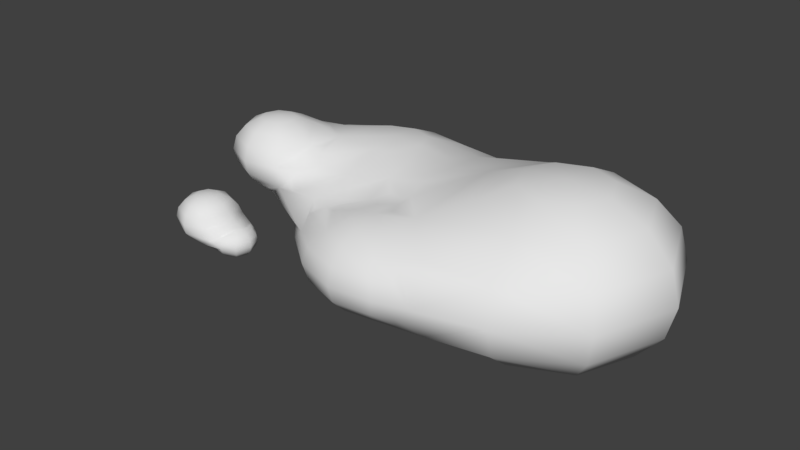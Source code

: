 # Source: cloud_02.blend  (saved by Blender 2.79.0; exported with 4.5.12 LTS)
import bpy
from mathutils import Matrix  # noqa: F401  (used for matrix-valued properties, if any)

bpy.ops.wm.read_factory_settings(use_empty=True)
scene = bpy.context.scene
scene.name = 'Scene'

# ---- collections
col_collection_1 = bpy.data.collections.new('Collection 1'); scene.collection.children.link(col_collection_1)

# ---- materials (node trees are filled in below, after node groups)
mat_clouds_001 = bpy.data.materials.new('clouds.001')
mat_clouds_001.alpha_threshold = 0.0
mat_clouds_001.use_transparent_shadow = False
mat_clouds_001.roughness = 0.5
mat_clouds_001.specular_intensity = 0.0

# ---- material node trees

# ---- world
world_world = bpy.data.worlds.new('World'); scene.world = world_world
world_world.color = (0.05088, 0.05088, 0.05088)
world_world.use_sun_shadow = False
world_world.sun_shadow_jitter_overblur = 0.0
world_world.cycles.sampling_method = 'MANUAL'

# ---- meshes
me_sphere_024 = bpy.data.meshes.new('Sphere.024')
me_sphere_024.from_pydata([(-11.36, -1.452, -3.196), (-11.07, -1.212, -2.234), (-10.98, -1.082, -2.345), (-10.9, -0.9922, -2.508), (-10.87, -0.9622, -2.702), (-10.92, -1.006, -2.9), (-11.03, -1.113, -3.066), (-11.18, -1.269, -3.173), (-11.01, -1.452, -2.232), (-10.86, -1.452, -2.342), (-10.73, -1.452, -2.507), (-10.68, -1.452, -2.703), (-10.74, -1.452, -2.899), (-10.89, -1.452, -3.066), (-11.11, -1.452, -3.173), (-11.07, -1.692, -2.234), (-10.98, -1.822, -2.345), (-10.9, -1.912, -2.508), (-10.87, -1.942, -2.702), (-10.92, -1.898, -2.9), (-11.03, -1.791, -3.066), (-11.18, -1.635, -3.173), (-11.25, -2.08, -2.362), (-11.24, -2.186, -2.517), (-11.27, -2.21, -2.697), (-11.34, -2.108, -2.905), (-11.36, -1.936, -3.067), (-11.36, -1.711, -3.173), (-11.81, -2.027, -2.941), (-11.7, -1.812, -3.076), (-11.55, -1.637, -3.174), (-11.87, -1.452, -3.088), (-11.62, -1.452, -3.176), (-11.81, -0.8769, -2.941), (-11.7, -1.093, -3.076), (-11.55, -1.267, -3.174), (-11.25, -0.8241, -2.362), (-11.24, -0.7185, -2.517), (-11.27, -0.694, -2.697), (-11.34, -0.7959, -2.905), (-11.36, -0.9688, -3.067), (-11.36, -1.193, -3.173), (-12.64, -1.045, -1.412), (-12.67, -1.452, -2.941), (-12.64, -1.452, -1.376), (-12.36, -1.164, -1.412), (-12.11, -0.9202, -1.58), (-11.95, -0.7531, -1.839), (-11.89, -0.6572, -2.136), (-11.97, -0.4951, -2.447), (-12.06, -0.5882, -2.687), (-12.39, -1.127, -2.936), (-12.24, -1.452, -1.412), (-11.89, -1.452, -1.579), (-11.65, -1.452, -1.828), (-11.5, -1.452, -2.077), (-12.36, -1.74, -1.412), (-12.11, -1.984, -1.58), (-11.95, -2.151, -1.839), (-11.89, -2.247, -2.136), (-11.97, -2.409, -2.447), (-12.06, -2.316, -2.687), (-12.39, -1.778, -2.936), (-12.64, -1.859, -1.412), (-12.64, -2.204, -1.581), (-12.64, -2.435, -1.842), (-12.65, -2.525, -2.149), (-12.65, -2.483, -2.457), (-12.64, -2.263, -2.714), (-12.66, -1.869, -2.896), (-12.93, -1.74, -1.412), (-13.18, -1.984, -1.581), (-13.34, -2.147, -1.842), (-13.4, -2.205, -2.151), (-13.34, -2.152, -2.459), (-13.18, -1.99, -2.72), (-12.94, -1.741, -2.891), (-13.05, -1.452, -1.412), (-13.4, -1.452, -1.581), (-13.63, -1.452, -1.842), (-13.71, -1.452, -2.151), (-13.63, -1.452, -2.459), (-13.4, -1.452, -2.721), (-13.06, -1.452, -2.891), (-12.93, -1.164, -1.412), (-13.18, -0.9204, -1.581), (-13.34, -0.7574, -1.842), (-13.4, -0.6996, -2.151), (-13.34, -0.7525, -2.459), (-13.18, -0.9144, -2.72), (-12.94, -1.164, -2.891), (-12.64, -0.7002, -1.581), (-12.64, -0.4691, -1.842), (-12.65, -0.3797, -2.149), (-12.65, -0.4209, -2.457), (-12.64, -0.6409, -2.714), (-12.66, -1.035, -2.896), (-9.067, -0.9213, 2.228), (-9.066, -1.452, 2.274), (-8.688, -1.078, 2.231), (-8.346, -0.7506, 2.036), (-8.534, -1.456, 2.229), (-8.06, -1.488, 2.024), (-7.586, -1.65, 1.743), (-8.691, -1.828, 2.227), (-8.371, -2.156, 2.01), (-8.144, -2.43, 1.678), (-8.09, -2.689, 1.253), (-8.117, -2.711, 0.894), (-9.066, -1.982, 2.227), (-9.066, -2.433, 2.008), (-9.066, -2.743, 1.669), (-9.075, -2.88, 1.264), (-9.08, -2.797, 0.8649), (-9.14, -2.522, 0.5048), (-9.175, -2.18, 0.2855), (-9.441, -1.827, 2.227), (-9.758, -2.145, 2.008), (-9.971, -2.358, 1.668), (-10.05, -2.435, 1.265), (-9.977, -2.365, 0.863), (-9.784, -2.167, 0.5208), (-9.53, -1.92, 0.2964), (-9.596, -1.452, 2.227), (-10.05, -1.452, 2.008), (-10.35, -1.451, 1.668), (-10.46, -1.45, 1.267), (-10.38, -1.458, 0.8631), (-10.1, -1.461, 0.5219), (-9.731, -1.448, 0.2982), (-9.441, -1.077, 2.227), (-9.762, -0.7576, 2.008), (-10.0, -0.5267, 1.671), (-10.14, -0.4298, 1.283), (-10.17, -0.5397, 0.8607), (-9.98, -0.7772, 0.5149), (-9.693, -0.9959, 0.3038), (-9.082, -0.4563, 2.012), (-9.203, -0.01644, 1.682), (-9.388, 0.2701, 1.36), (-4.059, -2.218, 1.188), (-4.027, -2.936, -1.565), (-4.027, -2.936, 1.188), (-3.435, -3.555, 1.092), (-3.057, -4.156, 0.7783), (-2.835, -4.547, 0.3384), (-2.678, -4.697, -0.1883), (-2.835, -4.547, -0.7151), (-3.057, -4.156, -1.155), (-3.435, -3.555, -1.469), (-3.983, -3.626, 1.091), (-3.984, -4.257, 0.7952), (-3.996, -4.697, 0.3417), (-3.998, -4.849, -0.1884), (-3.996, -4.697, -0.7184), (-3.984, -4.257, -1.172), (-3.983, -3.626, -1.467), (-4.479, -3.411, 1.096), (-4.902, -3.885, 0.8137), (-5.231, -4.292, 0.3251), (-5.397, -4.372, -0.1904), (-5.231, -4.292, -0.7022), (-4.902, -3.885, -1.19), (-4.479, -3.411, -1.473), (-4.681, -2.963, 1.124), (-5.366, -3.119, 0.9265), (-5.366, -3.119, -1.303), (-4.681, -2.963, -1.5), (-4.438, -2.505, 1.17), (-4.438, -2.505, -1.547), (-4.059, -2.218, -1.565), (-6.231, 1.482, 1.662), (-6.24, 0.4525, -2.131), (-6.217, 0.468, 1.77), (-5.53, 1.228, 1.671), (-4.926, 2.171, 1.265), (-4.568, 2.916, 0.7442), (-4.567, 2.915, -1.121), (-4.926, 2.17, -1.641), (-5.533, 1.226, -2.046), (-5.247, 0.4799, 1.721), (-5.25, 0.4781, -2.096), (-5.534, -0.3138, 1.695), (-4.934, -1.256, 1.395), (-4.98, -1.228, -1.77), (-5.549, -0.3143, -2.068), (-6.178, -0.5786, 1.69), (-6.099, -1.753, 1.314), (-6.471, -2.726, 0.7922), (-6.74, -2.463, -1.153), (-6.354, -1.536, -1.669), (-6.251, -0.5792, -2.044), (-6.843, -0.1493, 1.781), (-8.341, -1.734, -0.3039), (-8.094, -1.373, -1.012), (-7.587, -0.8931, -1.624), (-6.952, -0.2691, -2.036), (-7.195, 0.4774, 1.741), (-9.245, 0.8801, 0.5072), (-8.996, 0.5081, -0.2204), (-8.709, 0.4544, -0.9692), (-8.112, 0.4513, -1.614), (-7.248, 0.4514, -2.035), (-6.941, 1.19, 1.671), (-7.61, 1.911, 1.254), (-8.055, 2.303, 0.5756), (-8.137, 2.373, -0.1928), (-7.975, 2.204, -0.9642), (-7.561, 1.786, -1.614), (-6.95, 1.171, -2.035), (-6.25, 2.414, 1.244), (-6.279, 3.06, 0.6108), (-6.262, 3.313, -0.1886), (-6.272, 3.049, -0.9887), (-6.246, 2.398, -1.619), (-6.235, 1.478, -2.036), (0.001369, 1.332, 2.227), (0.002535, 0.000791, -2.723), (0.002535, 0.0007909, 2.347), (0.941, 0.9409, 2.226), (1.739, 1.74, 1.675), (2.277, 2.286, 0.8215), (2.466, 2.479, -0.1883), (2.277, 2.286, -1.198), (1.739, 1.74, -2.052), (0.941, 0.9409, -2.603), (1.331, 3.243e-05, 2.226), (2.459, -0.0002006, 1.675), (3.218, -0.002462, 0.8215), (3.487, -0.004083, -0.1883), (3.218, -0.002462, -1.198), (2.459, -0.0002006, -2.052), (1.331, 3.255e-05, -2.603), (0.9418, -0.9409, 2.227), (1.749, -1.743, 1.677), (2.327, -2.314, 0.8239), (2.546, -2.52, -0.1883), (2.327, -2.314, -1.201), (1.749, -1.743, -2.054), (0.9418, -0.9409, -2.603), (0.007038, -1.332, 2.23), (0.05096, -2.494, 1.699), (0.2651, -3.529, 0.8428), (0.401, -3.912, -0.1883), (0.2651, -3.529, -1.219), (0.05096, -2.494, -2.076), (0.007038, -1.332, -2.607), (-0.9333, -0.9387, 2.251), (-1.765, -1.781, 1.826), (-1.765, -1.781, -2.203), (-0.9333, -0.9387, -2.628), (-1.312, 0.001301, 2.258), (-2.443, -0.002822, 1.865), (-2.443, -0.002822, -2.242), (-1.312, 0.001301, -2.635), (-0.9304, 0.9536, 2.233), (-1.687, 1.864, 1.708), (-2.158, 3.055, 0.8437), (-2.372, 3.529, -0.1883), (-2.158, 3.055, -1.22), (-1.687, 1.864, -2.084), (-0.9304, 0.9536, -2.609), (0.01228, 2.485, 1.678), (0.04075, 3.357, 0.8237), (0.04772, 3.677, -0.1883), (0.04075, 3.357, -1.2), (0.01228, 2.485, -2.055), (0.001369, 1.332, -2.603), (-4.011, 3.095, -0.7847), (-4.14, 3.382, -0.1883), (-3.869, 2.865, -1.065), (-3.439, 2.548, -1.315), (-4.095, 1.731, -1.638), (-4.252, 0.6432, -1.908), (-4.137, -0.9424, -1.746), (-3.697, -0.1022, -1.952), (-4.011, 3.095, 0.408), (-3.869, 2.865, 0.6886), (-4.095, 1.731, 1.261), (-3.439, 2.548, 0.9379), (-4.13, -0.9456, 1.369), (-4.252, 0.6433, 1.531), (-3.697, -0.1023, 1.576), (-3.932, -1.517, -1.593), (-4.084, -1.75, -1.553), (-4.51, -1.723, -1.581), (-4.819, -2.245, -1.475), (-3.812, -2.029, -1.576), (-3.69, -2.552, -1.601), (-5.447, -2.72, -1.314), (-5.785, -2.929, -1.208), (-1.618, -4.406, -0.1883), (-2.194, -4.323, -0.6923), (-2.333, -4.06, -1.089), (-1.73, -3.764, -1.302), (-3.478, -2.772, -1.645), (-2.795, -2.759, -1.777), (-2.763, -3.395, -1.524), (-6.252, -2.944, -1.069), (-6.622, -3.396, -0.2078), (-6.332, -3.115, -0.9315), (-6.129, -3.638, -0.6214), (-6.12, -3.643, 0.2393), (-2.194, -4.323, 0.3157), (-5.776, -2.934, 0.8309), (-5.446, -2.72, 0.9373), (-6.179, -2.994, 0.6943), (-6.26, -3.164, 0.5561), (-2.333, -4.06, 0.7125), (-4.084, -1.75, 1.176), (-4.504, -1.726, 1.204), (-4.818, -2.245, 1.098), (-2.763, -3.395, 1.147), (-1.73, -3.764, 0.9249), (-3.812, -2.029, 1.199), (-3.932, -1.517, 1.216), (-3.69, -2.552, 1.224), (-3.478, -2.772, 1.268), (-2.795, -2.759, 1.4), (-7.623, -2.538, 0.9106), (-7.49, -2.362, 1.175), (-9.249, 0.4914, 1.198), (-9.047, 0.6129, 1.304), (-7.366, -2.628, 0.7386), (-7.979, -2.612, 0.6479), (-8.569, -2.487, 0.4197), (-9.735, -0.4369, 0.4674), (-9.763, 0.07374, 0.8139), (-9.634, 0.1678, 0.6184), (-8.987, -2.137, 0.208), (-9.131, -2.01, 0.2157), (-8.688, -2.185, 0.1279), (-9.603, -0.8145, 0.3054), (-9.531, -1.071, 0.2383), (-9.345, -1.766, 0.2112), (-9.488, -1.422, 0.214), (-9.443, 0.483, 0.8853), (-7.251, -1.544, 1.589), (-6.934, -1.903, 1.361), (-7.37, -1.219, 1.687), (-8.164, 0.4879, 1.588), (-8.445, 1.011, 1.377), (-8.422, 0.07393, 1.679), (-7.407, -0.5977, 1.76), (-7.979, -0.3796, 1.815), (-11.94, -2.22, -2.772), (-11.97, -2.086, -2.868), (-11.85, -2.268, -2.725), (-11.57, -2.281, -2.661), (-11.85, -0.636, -2.725), (-11.57, -0.6233, -2.661), (-11.94, -0.6838, -2.772), (-11.97, -0.8185, -2.868), (-12.06, -0.987, -2.927), (-12.13, -0.9546, -2.906), (-12.21, -1.18, -2.953), (-12.24, -1.452, -2.991), (-12.13, -1.95, -2.906), (-12.06, -1.917, -2.927), (-12.21, -1.724, -2.953), (-11.5, -0.6202, -2.54), (-11.5, -2.284, -2.54), (-11.39, -2.148, -2.356), (-11.59, -2.301, -2.448), (-11.59, -0.603, -2.448), (-11.39, -0.7565, -2.356), (-11.3, -0.8837, -2.297), (-11.18, -1.793, -2.227), (-11.3, -2.021, -2.297), (-11.18, -1.111, -2.227), (-11.13, -1.255, -2.2), (-11.15, -1.452, -2.173), (-11.13, -1.65, -2.2)], [], [(39, 38, 4, 5), (37, 36, 2, 3), (0, 41, 7), (40, 39, 5, 6), (38, 37, 3, 4), (36, 366, 369, 1, 2), (41, 40, 6, 7), (0, 7, 14), (6, 5, 12, 13), (4, 3, 10, 11), (2, 1, 8, 9), (7, 6, 13, 14), (5, 4, 11, 12), (3, 2, 9, 10), (1, 370, 371, 8), (9, 8, 15, 16), (14, 13, 20, 21), (12, 11, 18, 19), (10, 9, 16, 17), (8, 371, 372, 15), (0, 14, 21), (13, 12, 19, 20), (11, 10, 17, 18), (21, 20, 26, 27), (19, 18, 24, 25), (17, 16, 22, 23), (15, 372, 367), (0, 21, 27), (20, 19, 25, 26), (18, 17, 23, 24), (16, 15, 367, 368, 22), (0, 27, 30), (26, 25, 28, 29), (24, 23, 361, 348), (22, 368, 362), (27, 26, 29, 30), (25, 24, 348, 347, 345, 346, 28), (23, 22, 362, 363, 361), (29, 28, 358, 359, 356, 31), (30, 29, 31, 32), (28, 346, 357, 358), (0, 30, 32), (32, 31, 34, 35), (0, 32, 35), (31, 356, 355, 353, 33, 34), (33, 352, 351, 349, 350, 38, 39), (0, 35, 41), (34, 33, 39, 40), (35, 34, 40, 41), (94, 93, 48, 49), (92, 91, 46, 47), (42, 44, 45), (43, 96, 51), (95, 94, 49, 50), (93, 92, 47, 48), (91, 42, 45, 46), (96, 95, 50, 351, 352, 354, 51), (43, 51, 355, 356), (50, 49, 364, 360, 350, 349), (48, 47, 54, 55), (46, 45, 52, 53), (51, 354, 353, 355), (49, 48, 55, 371, 370, 369, 366, 365, 364), (47, 46, 53, 54), (45, 44, 52), (53, 52, 56, 57), (54, 53, 57, 58), (52, 44, 56), (43, 356, 359, 62), (55, 54, 58, 59), (62, 357, 346, 345, 61, 68, 69), (60, 59, 66, 67), (58, 57, 64, 65), (56, 44, 63), (43, 62, 69), (61, 60, 67, 68), (59, 58, 65, 66), (57, 56, 63, 64), (63, 44, 70), (43, 69, 76), (68, 67, 74, 75), (66, 65, 72, 73), (64, 63, 70, 71), (69, 68, 75, 76), (67, 66, 73, 74), (65, 64, 71, 72), (75, 74, 81, 82), (73, 72, 79, 80), (71, 70, 77, 78), (76, 75, 82, 83), (74, 73, 80, 81), (72, 71, 78, 79), (70, 44, 77), (43, 76, 83), (83, 82, 89, 90), (81, 80, 87, 88), (79, 78, 85, 86), (77, 44, 84), (43, 83, 90), (82, 81, 88, 89), (80, 79, 86, 87), (78, 77, 84, 85), (88, 87, 93, 94), (86, 85, 91, 92), (84, 44, 42), (43, 90, 96), (89, 88, 94, 95), (87, 86, 92, 93), (85, 84, 42, 91), (90, 89, 95, 96), (138, 137, 100, 344, 342), (97, 98, 99), (139, 138, 342, 340, 341, 322), (137, 97, 99, 100), (100, 99, 101, 102), (99, 98, 101), (102, 101, 104, 105), (103, 102, 105, 106), (101, 98, 104), (108, 107, 112, 113), (106, 105, 110, 111), (104, 98, 109), (107, 106, 111, 112), (105, 104, 109, 110), (109, 98, 116), (114, 113, 120, 121), (112, 111, 118, 119), (110, 109, 116, 117), (115, 114, 121, 122), (113, 112, 119, 120), (111, 110, 117, 118), (121, 120, 127, 128), (119, 118, 125, 126), (117, 116, 123, 124), (122, 121, 128, 129), (120, 119, 126, 127), (118, 117, 124, 125), (116, 98, 123), (129, 128, 135, 136), (127, 126, 133, 134), (125, 124, 131, 132), (123, 98, 130), (128, 127, 134, 135), (126, 125, 132, 133), (124, 123, 130, 131), (134, 133, 139, 321, 336, 327), (132, 131, 137, 138), (130, 98, 97), (135, 134, 327, 328, 326), (133, 132, 138, 139), (131, 130, 97, 137), (136, 135, 326, 332), (140, 142, 316, 314), (141, 170, 287, 288), (170, 284, 283, 287), (141, 288, 295), (141, 295, 296, 297, 149), (149, 148, 155, 156), (147, 146, 153, 154), (145, 144, 151, 152), (143, 142, 150), (141, 149, 156), (148, 147, 154, 155), (146, 145, 152, 153), (144, 143, 150, 151), (150, 142, 157), (141, 156, 163), (155, 154, 161, 162), (153, 152, 159, 160), (151, 150, 157, 158), (156, 155, 162, 163), (154, 153, 160, 161), (152, 151, 158, 159), (162, 161, 301, 300, 298, 290, 166), (160, 159, 302, 299), (158, 157, 164, 165), (163, 162, 166, 167), (161, 160, 299, 301), (159, 158, 165, 304, 306, 307, 302), (157, 142, 164), (141, 163, 167), (167, 166, 289, 286, 169), (164, 142, 168), (141, 167, 169), (166, 290, 289), (165, 164, 168, 311, 305), (168, 142, 140), (141, 169, 170), (169, 286, 285, 284, 170), (213, 212, 269, 268, 177), (211, 210, 175, 176), (171, 173, 174), (172, 215, 179), (214, 213, 177, 178), (212, 211, 176, 276, 269), (210, 171, 174, 175), (215, 214, 178, 179), (172, 179, 181), (178, 177, 270, 271, 272), (175, 174, 180, 281, 278), (179, 178, 272, 273, 181), (177, 268, 270), (176, 175, 278, 279, 277), (174, 173, 180), (181, 273, 275, 274, 184, 185), (180, 173, 182), (172, 181, 185), (185, 184, 190, 191), (182, 173, 186), (172, 185, 191), (184, 285, 286, 289, 290, 298, 189, 190), (183, 182, 186, 187), (186, 173, 192), (172, 191, 196), (190, 189, 194, 195), (187, 186, 192, 343, 339, 337, 338), (191, 190, 195, 196), (189, 300, 301, 299, 193, 194), (188, 187, 338, 320, 319, 323), (195, 194, 200, 201), (193, 331, 329, 330, 334, 335, 333, 332, 326, 328, 198, 199), (196, 195, 201, 202), (194, 193, 199, 200), (192, 173, 197), (172, 196, 202), (202, 201, 208, 209), (200, 199, 206, 207), (198, 336, 321, 322, 341, 204, 205), (197, 173, 203), (172, 202, 209), (201, 200, 207, 208), (199, 198, 205, 206), (207, 206, 212, 213), (205, 204, 210, 211), (203, 173, 171), (172, 209, 215), (208, 207, 213, 214), (206, 205, 211, 212), (204, 203, 171, 210), (209, 208, 214, 215), (265, 264, 222, 223), (263, 262, 220, 221), (216, 218, 219), (217, 267, 225), (266, 265, 223, 224), (264, 263, 221, 222), (262, 216, 219, 220), (267, 266, 224, 225), (217, 225, 232), (224, 223, 230, 231), (222, 221, 228, 229), (220, 219, 226, 227), (225, 224, 231, 232), (223, 222, 229, 230), (221, 220, 227, 228), (219, 218, 226), (227, 226, 233, 234), (232, 231, 238, 239), (230, 229, 236, 237), (228, 227, 234, 235), (226, 218, 233), (217, 232, 239), (231, 230, 237, 238), (229, 228, 235, 236), (239, 238, 245, 246), (237, 236, 243, 244), (235, 234, 241, 242), (233, 218, 240), (217, 239, 246), (238, 237, 244, 245), (236, 235, 242, 243), (234, 233, 240, 241), (240, 218, 247), (217, 246, 250), (245, 244, 294, 297, 296, 249), (243, 242, 313, 308, 303, 291), (241, 240, 247, 248), (246, 245, 249, 250), (244, 243, 291, 292, 293, 294), (242, 241, 248, 318, 312, 313), (249, 296, 295, 288, 287, 283, 274, 275, 253), (248, 247, 251, 252), (250, 249, 253, 254), (247, 218, 251), (217, 250, 254), (254, 253, 260, 261), (251, 218, 255), (217, 254, 261), (253, 275, 273, 272, 271, 259, 260), (252, 251, 255, 256), (259, 258, 264, 265), (257, 256, 262, 263), (255, 218, 216), (217, 261, 267), (260, 259, 265, 266), (258, 257, 263, 264), (256, 255, 216, 262), (261, 260, 266, 267), (279, 278, 281, 282, 252, 256, 257), (277, 276, 176), (271, 270, 268, 269, 258, 259), (274, 283, 284, 285, 184), (280, 282, 281, 180, 182, 183), (269, 276, 277, 279, 257, 258), (314, 315, 309, 140), (306, 304, 305, 311, 310, 183, 187, 188), (308, 313, 312, 143, 144), (310, 309, 315, 280, 183), (317, 316, 142), (298, 300, 189), (292, 291, 146, 147), (309, 310, 311, 168, 140), (315, 314, 316, 317, 318, 248, 252, 282, 280), (303, 308, 144, 145), (291, 303, 145, 146), (299, 302, 307, 188, 323, 324, 325, 331, 193), (297, 294, 293, 148, 149), (293, 292, 147, 148), (305, 304, 165), (312, 318, 317, 142, 143), (307, 306, 188), (330, 329, 115), (335, 334, 122, 129), (329, 331, 325, 114, 115), (337, 339, 103), (325, 324, 108, 113, 114), (339, 343, 344, 100, 102, 103), (332, 333, 136), (324, 323, 319, 108), (340, 342, 344, 343, 192, 197), (334, 330, 115, 122), (322, 321, 139), (319, 320, 107, 108), (328, 327, 336, 198), (320, 338, 337, 103, 106, 107), (333, 335, 129, 136), (341, 340, 197, 203, 204), (347, 348, 361, 363, 60, 61), (349, 351, 50), (363, 362, 368, 367, 372, 371, 55, 59, 60), (360, 364, 365, 36, 37), (365, 366, 36), (350, 360, 37, 38), (369, 370, 1), (353, 354, 352, 33), (359, 358, 357, 62), (345, 347, 61)])
me_sphere_024.polygons.foreach_set('use_smooth', [True] * 347)
me_sphere_024.materials.append(mat_clouds_001)
me_sphere_024.use_remesh_preserve_volume = False
me_sphere_024.use_remesh_preserve_attributes = False
me_sphere_024.use_mirror_vertex_groups = False
me_sphere_024.update()

# ---- objects
ob_cloud02 = bpy.data.objects.new('cloud02', me_sphere_024)

# ---- transforms, parenting, visibility, modifiers, constraints
ob_cloud02.location = (0.0, 0.0, 0.0)
ob_cloud02.lineart.crease_threshold = 0.0

# ---- collection membership
col_collection_1.objects.link(ob_cloud02)

# ---- scene / render settings (as saved in the file)
scene.frame_start = 1; scene.frame_end = 250; scene.frame_set(1)
scene.render.engine = 'BLENDER_EEVEE_NEXT'
scene.render.resolution_percentage = 50
scene.render.dither_intensity = 0.0
scene.cycles.use_denoising = False
scene.cycles.samples = 128
scene.cycles.sampling_pattern = 'TABULATED_SOBOL'
scene.cycles.use_adaptive_sampling = False
scene.cycles.use_light_tree = False
scene.cycles.blur_glossy = 0.0
scene.cycles.sample_clamp_indirect = 0.0
scene.view_settings.view_transform = 'Standard'
bpy.context.view_layer.update()

# ---- added for rendering (the .blend has no active camera and no usable light): camera, sun
cam_auto = bpy.data.cameras.new('AutoCamera')
cam_auto.lens = 50.0
cam_auto.sensor_width = 36.0
cam_auto.clip_end = 1000.0
ob_auto_camera = bpy.data.objects.new('AutoCamera', cam_auto)
scene.collection.objects.link(ob_auto_camera)
ob_auto_camera.location = (13.3726, -22.7653, 14.3618)
ob_auto_camera.rotation_euler = (1.09748, -7.21219e-08, 0.694738)
scene.camera = ob_auto_camera
light_auto_sun = bpy.data.lights.new('AutoSun', 'SUN')
light_auto_sun.energy = 3.0
light_auto_sun.angle = 0.0523599
ob_auto_sun = bpy.data.objects.new('AutoSun', light_auto_sun)
scene.collection.objects.link(ob_auto_sun)
ob_auto_sun.rotation_euler = (0.872665, 0.174533, 0.523599)
bpy.context.view_layer.update()
